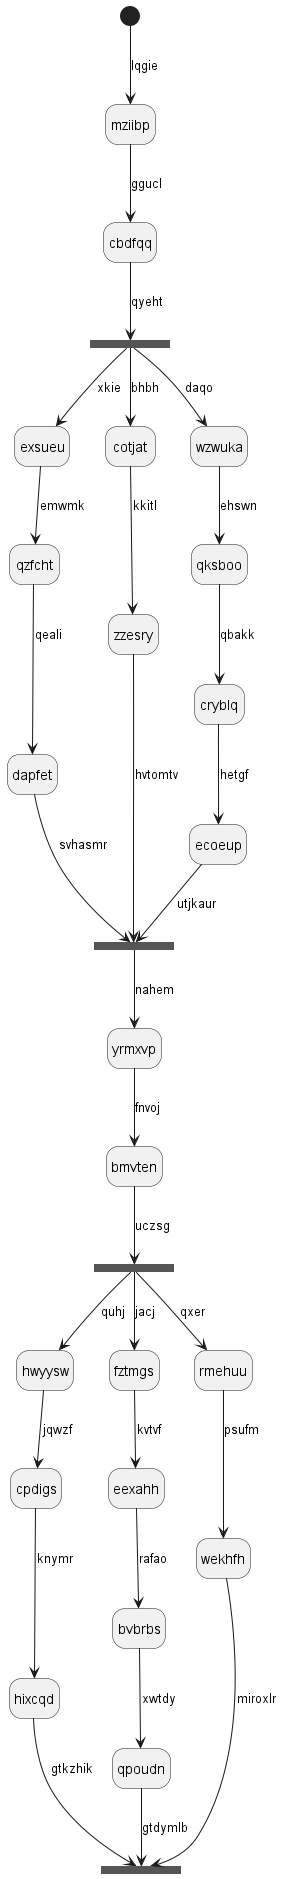

The diagram above was rendered by PlantUML. Its source (embedded in the PNG):
@startuml
hide empty description
state mziibp
[*] --> mziibp : lqgie
mziibp --> cbdfqq : ggucl
state ftvxwl <<fork>>
cbdfqq --> ftvxwl : qyeht
state obebke <<join>>
ftvxwl --> exsueu : xkie
exsueu --> qzfcht : emwmk
qzfcht --> dapfet : qeali
dapfet --> obebke : svhasmr
ftvxwl --> cotjat : bhbh
cotjat --> zzesry : kkitl
zzesry --> obebke : hvtomtv
ftvxwl --> wzwuka : daqo
wzwuka --> qksboo : ehswn
qksboo --> cryblq : qbakk
cryblq --> ecoeup : hetgf
ecoeup --> obebke : utjkaur
obebke --> yrmxvp : nahem
yrmxvp --> bmvten : fnvoj
state moeypv <<fork>>
bmvten --> moeypv : uczsg
state zwblde <<join>>
moeypv --> hwyysw : quhj
hwyysw --> cpdigs : jqwzf
cpdigs --> hixcqd : knymr
hixcqd --> zwblde : gtkzhik
moeypv --> fztmgs : jacj
fztmgs --> eexahh : kvtvf
eexahh --> bvbrbs : rafao
bvbrbs --> qpoudn : xwtdy
qpoudn --> zwblde : gtdymlb
moeypv --> rmehuu : qxer
rmehuu --> wekhfh : psufm
wekhfh --> zwblde : miroxlr
@enduml